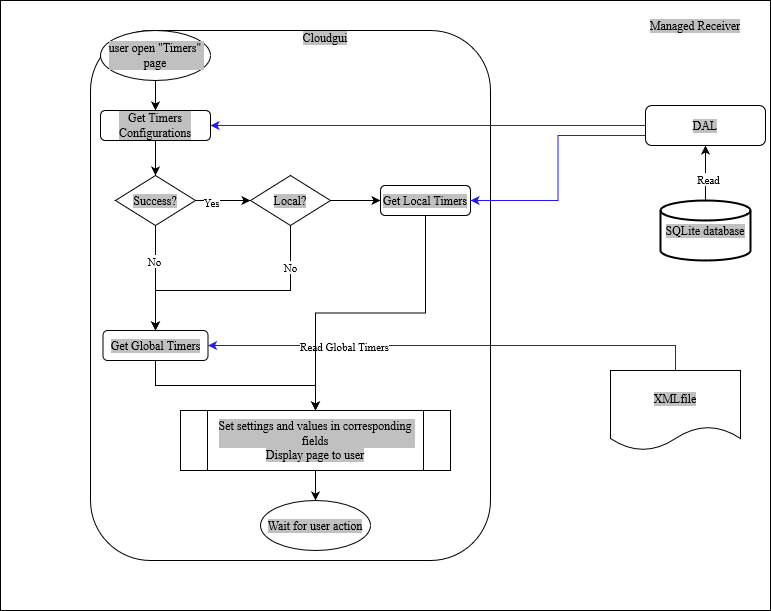

The diagram above was exported from draw.io. Its source (the exported page's mxGraphModel, read from the mxfile embedded in the PNG):
<mxGraphModel dx="880" dy="470" grid="1" gridSize="10" guides="1" tooltips="1" connect="1" arrows="1" fold="1" page="1" pageScale="1" pageWidth="850" pageHeight="1100" math="0" shadow="0">
  <root>
    <mxCell id="0" />
    <mxCell id="1" parent="0" />
    <mxCell id="TvYEYE7E7nWzDqQxdSEb-1" value="" style="rounded=0;whiteSpace=wrap;html=1;" vertex="1" parent="1">
      <mxGeometry x="20" y="70" width="770" height="610" as="geometry" />
    </mxCell>
    <mxCell id="TvYEYE7E7nWzDqQxdSEb-2" value="Managed Receiver" style="text;html=1;strokeColor=none;fillColor=none;align=center;verticalAlign=middle;whiteSpace=wrap;rounded=0;" vertex="1" parent="1">
      <mxGeometry x="660" y="80" width="110" height="30" as="geometry" />
    </mxCell>
    <mxCell id="TvYEYE7E7nWzDqQxdSEb-5" value="" style="rounded=1;whiteSpace=wrap;html=1;fontSize=12;glass=0;strokeWidth=1;shadow=0;" vertex="1" parent="1">
      <mxGeometry x="110" y="100" width="400" height="530" as="geometry" />
    </mxCell>
    <mxCell id="TvYEYE7E7nWzDqQxdSEb-6" style="edgeStyle=orthogonalEdgeStyle;rounded=0;orthogonalLoop=1;jettySize=auto;html=1;exitX=0.5;exitY=0;exitDx=0;exitDy=0;entryX=1;entryY=0.5;entryDx=0;entryDy=0;strokeColor=#1F17FF;" edge="1" parent="1" source="TvYEYE7E7nWzDqQxdSEb-8" target="TvYEYE7E7nWzDqQxdSEb-29">
      <mxGeometry relative="1" as="geometry">
        <mxPoint x="343.5" y="140" as="targetPoint" />
      </mxGeometry>
    </mxCell>
    <mxCell id="TvYEYE7E7nWzDqQxdSEb-7" value="Read Global Timers" style="edgeLabel;html=1;align=center;verticalAlign=middle;resizable=0;points=[];" vertex="1" connectable="0" parent="TvYEYE7E7nWzDqQxdSEb-6">
      <mxGeometry x="0.4512" relative="1" as="geometry">
        <mxPoint as="offset" />
      </mxGeometry>
    </mxCell>
    <mxCell id="TvYEYE7E7nWzDqQxdSEb-8" value="XMLfile" style="shape=document;whiteSpace=wrap;html=1;boundedLbl=1;" vertex="1" parent="1">
      <mxGeometry x="630" y="440" width="130" height="80" as="geometry" />
    </mxCell>
    <mxCell id="TvYEYE7E7nWzDqQxdSEb-32" value="" style="edgeStyle=orthogonalEdgeStyle;rounded=0;orthogonalLoop=1;jettySize=auto;html=1;strokeColor=#000000;" edge="1" parent="1" source="TvYEYE7E7nWzDqQxdSEb-9" target="TvYEYE7E7nWzDqQxdSEb-12">
      <mxGeometry relative="1" as="geometry" />
    </mxCell>
    <mxCell id="TvYEYE7E7nWzDqQxdSEb-33" value="Read " style="edgeLabel;html=1;align=center;verticalAlign=middle;resizable=0;points=[];" vertex="1" connectable="0" parent="TvYEYE7E7nWzDqQxdSEb-32">
      <mxGeometry x="-0.19" y="-2" relative="1" as="geometry">
        <mxPoint as="offset" />
      </mxGeometry>
    </mxCell>
    <mxCell id="TvYEYE7E7nWzDqQxdSEb-9" value="SQLite database" style="strokeWidth=2;html=1;shape=mxgraph.flowchart.database;whiteSpace=wrap;" vertex="1" parent="1">
      <mxGeometry x="680" y="270" width="90" height="60" as="geometry" />
    </mxCell>
    <mxCell id="TvYEYE7E7nWzDqQxdSEb-10" style="edgeStyle=orthogonalEdgeStyle;rounded=0;orthogonalLoop=1;jettySize=auto;html=1;exitX=0;exitY=0.5;exitDx=0;exitDy=0;entryX=1;entryY=0.5;entryDx=0;entryDy=0;strokeColor=#1F17FF;" edge="1" parent="1" source="TvYEYE7E7nWzDqQxdSEb-12" target="TvYEYE7E7nWzDqQxdSEb-17">
      <mxGeometry relative="1" as="geometry">
        <mxPoint x="140" y="143" as="targetPoint" />
      </mxGeometry>
    </mxCell>
    <mxCell id="TvYEYE7E7nWzDqQxdSEb-12" value="DAL" style="rounded=1;whiteSpace=wrap;html=1;fontSize=12;glass=0;strokeWidth=1;shadow=0;" vertex="1" parent="1">
      <mxGeometry x="665" y="175" width="120" height="40" as="geometry" />
    </mxCell>
    <mxCell id="TvYEYE7E7nWzDqQxdSEb-23" value="" style="edgeStyle=orthogonalEdgeStyle;rounded=0;orthogonalLoop=1;jettySize=auto;html=1;strokeColor=#000000;" edge="1" parent="1" source="TvYEYE7E7nWzDqQxdSEb-17" target="TvYEYE7E7nWzDqQxdSEb-22">
      <mxGeometry relative="1" as="geometry" />
    </mxCell>
    <mxCell id="TvYEYE7E7nWzDqQxdSEb-17" value="&lt;div&gt;Get Timers Configurations&lt;/div&gt;" style="rounded=1;whiteSpace=wrap;html=1;" vertex="1" parent="1">
      <mxGeometry x="120" y="180" width="110" height="30" as="geometry" />
    </mxCell>
    <mxCell id="TvYEYE7E7nWzDqQxdSEb-21" value="" style="edgeStyle=orthogonalEdgeStyle;rounded=0;orthogonalLoop=1;jettySize=auto;html=1;strokeColor=#000000;" edge="1" parent="1" source="TvYEYE7E7nWzDqQxdSEb-18" target="TvYEYE7E7nWzDqQxdSEb-17">
      <mxGeometry relative="1" as="geometry" />
    </mxCell>
    <mxCell id="TvYEYE7E7nWzDqQxdSEb-18" value="user open &quot;Timers&quot; page" style="ellipse;whiteSpace=wrap;html=1;" vertex="1" parent="1">
      <mxGeometry x="120" y="100" width="110" height="50" as="geometry" />
    </mxCell>
    <mxCell id="TvYEYE7E7nWzDqQxdSEb-20" value="&lt;div&gt;Cloudgui&lt;/div&gt;&lt;div&gt;&lt;br&gt;&lt;/div&gt;" style="text;html=1;strokeColor=none;fillColor=none;align=center;verticalAlign=middle;whiteSpace=wrap;rounded=0;" vertex="1" parent="1">
      <mxGeometry x="315" y="100" width="60" height="30" as="geometry" />
    </mxCell>
    <mxCell id="TvYEYE7E7nWzDqQxdSEb-27" value="" style="edgeStyle=orthogonalEdgeStyle;rounded=0;orthogonalLoop=1;jettySize=auto;html=1;strokeColor=#000000;entryX=0;entryY=0.5;entryDx=0;entryDy=0;" edge="1" parent="1" source="TvYEYE7E7nWzDqQxdSEb-22" target="TvYEYE7E7nWzDqQxdSEb-34">
      <mxGeometry relative="1" as="geometry" />
    </mxCell>
    <mxCell id="TvYEYE7E7nWzDqQxdSEb-28" value="Yes" style="edgeLabel;html=1;align=center;verticalAlign=middle;resizable=0;points=[];" vertex="1" connectable="0" parent="TvYEYE7E7nWzDqQxdSEb-27">
      <mxGeometry x="-0.4483" y="-1" relative="1" as="geometry">
        <mxPoint as="offset" />
      </mxGeometry>
    </mxCell>
    <mxCell id="TvYEYE7E7nWzDqQxdSEb-30" value="" style="edgeStyle=orthogonalEdgeStyle;rounded=0;orthogonalLoop=1;jettySize=auto;html=1;strokeColor=#000000;" edge="1" parent="1" source="TvYEYE7E7nWzDqQxdSEb-22" target="TvYEYE7E7nWzDqQxdSEb-29">
      <mxGeometry relative="1" as="geometry" />
    </mxCell>
    <mxCell id="TvYEYE7E7nWzDqQxdSEb-31" value="No" style="edgeLabel;html=1;align=center;verticalAlign=middle;resizable=0;points=[];" vertex="1" connectable="0" parent="TvYEYE7E7nWzDqQxdSEb-30">
      <mxGeometry x="-0.3333" y="-2" relative="1" as="geometry">
        <mxPoint as="offset" />
      </mxGeometry>
    </mxCell>
    <mxCell id="TvYEYE7E7nWzDqQxdSEb-22" value="Success?" style="rhombus;whiteSpace=wrap;html=1;" vertex="1" parent="1">
      <mxGeometry x="135" y="245" width="80" height="50" as="geometry" />
    </mxCell>
    <mxCell id="TvYEYE7E7nWzDqQxdSEb-42" style="edgeStyle=orthogonalEdgeStyle;rounded=0;orthogonalLoop=1;jettySize=auto;html=1;entryX=0.5;entryY=0;entryDx=0;entryDy=0;strokeColor=#000000;" edge="1" parent="1" source="TvYEYE7E7nWzDqQxdSEb-24" target="TvYEYE7E7nWzDqQxdSEb-39">
      <mxGeometry relative="1" as="geometry" />
    </mxCell>
    <mxCell id="TvYEYE7E7nWzDqQxdSEb-24" value="&lt;div&gt;Get Local Timers&lt;br&gt;&lt;/div&gt;" style="rounded=1;whiteSpace=wrap;html=1;" vertex="1" parent="1">
      <mxGeometry x="400" y="255" width="90" height="30" as="geometry" />
    </mxCell>
    <mxCell id="TvYEYE7E7nWzDqQxdSEb-26" style="edgeStyle=orthogonalEdgeStyle;rounded=0;orthogonalLoop=1;jettySize=auto;html=1;exitX=0;exitY=0.75;exitDx=0;exitDy=0;entryX=1;entryY=0.5;entryDx=0;entryDy=0;strokeColor=#1F17FF;" edge="1" parent="1" source="TvYEYE7E7nWzDqQxdSEb-12" target="TvYEYE7E7nWzDqQxdSEb-24">
      <mxGeometry relative="1" as="geometry">
        <mxPoint x="280" y="205" as="targetPoint" />
        <mxPoint x="675" y="170" as="sourcePoint" />
      </mxGeometry>
    </mxCell>
    <mxCell id="TvYEYE7E7nWzDqQxdSEb-41" style="edgeStyle=orthogonalEdgeStyle;rounded=0;orthogonalLoop=1;jettySize=auto;html=1;strokeColor=#000000;" edge="1" parent="1" source="TvYEYE7E7nWzDqQxdSEb-29" target="TvYEYE7E7nWzDqQxdSEb-39">
      <mxGeometry relative="1" as="geometry" />
    </mxCell>
    <mxCell id="TvYEYE7E7nWzDqQxdSEb-29" value="&lt;div&gt;Get Global Timers&lt;br&gt;&lt;/div&gt;" style="rounded=1;whiteSpace=wrap;html=1;" vertex="1" parent="1">
      <mxGeometry x="122.5" y="400" width="105" height="30" as="geometry" />
    </mxCell>
    <mxCell id="TvYEYE7E7nWzDqQxdSEb-36" value="" style="edgeStyle=orthogonalEdgeStyle;rounded=0;orthogonalLoop=1;jettySize=auto;html=1;strokeColor=#000000;" edge="1" parent="1" source="TvYEYE7E7nWzDqQxdSEb-34" target="TvYEYE7E7nWzDqQxdSEb-24">
      <mxGeometry relative="1" as="geometry" />
    </mxCell>
    <mxCell id="TvYEYE7E7nWzDqQxdSEb-37" style="edgeStyle=orthogonalEdgeStyle;rounded=0;orthogonalLoop=1;jettySize=auto;html=1;entryX=0.5;entryY=0;entryDx=0;entryDy=0;strokeColor=#000000;" edge="1" parent="1" source="TvYEYE7E7nWzDqQxdSEb-34" target="TvYEYE7E7nWzDqQxdSEb-29">
      <mxGeometry relative="1" as="geometry">
        <Array as="points">
          <mxPoint x="310" y="360" />
          <mxPoint x="175" y="360" />
        </Array>
      </mxGeometry>
    </mxCell>
    <mxCell id="TvYEYE7E7nWzDqQxdSEb-38" value="No" style="edgeLabel;html=1;align=center;verticalAlign=middle;resizable=0;points=[];" vertex="1" connectable="0" parent="TvYEYE7E7nWzDqQxdSEb-37">
      <mxGeometry x="-0.6583" y="-1" relative="1" as="geometry">
        <mxPoint as="offset" />
      </mxGeometry>
    </mxCell>
    <mxCell id="TvYEYE7E7nWzDqQxdSEb-34" value="Local?" style="rhombus;whiteSpace=wrap;html=1;" vertex="1" parent="1">
      <mxGeometry x="270" y="245" width="80" height="50" as="geometry" />
    </mxCell>
    <mxCell id="TvYEYE7E7nWzDqQxdSEb-43" value="" style="edgeStyle=orthogonalEdgeStyle;rounded=0;orthogonalLoop=1;jettySize=auto;html=1;strokeColor=#000000;" edge="1" parent="1" source="TvYEYE7E7nWzDqQxdSEb-39" target="TvYEYE7E7nWzDqQxdSEb-40">
      <mxGeometry relative="1" as="geometry" />
    </mxCell>
    <mxCell id="TvYEYE7E7nWzDqQxdSEb-39" value="&lt;div&gt;Set settings and values in corresponding fields&lt;/div&gt;&lt;div&gt;Display page to user&lt;br&gt;&lt;/div&gt;" style="shape=process;whiteSpace=wrap;html=1;backgroundOutline=1;" vertex="1" parent="1">
      <mxGeometry x="200" y="480" width="270" height="60" as="geometry" />
    </mxCell>
    <mxCell id="TvYEYE7E7nWzDqQxdSEb-40" value="Wait for user action" style="ellipse;whiteSpace=wrap;html=1;" vertex="1" parent="1">
      <mxGeometry x="280" y="570" width="110" height="50" as="geometry" />
    </mxCell>
  </root>
</mxGraphModel>